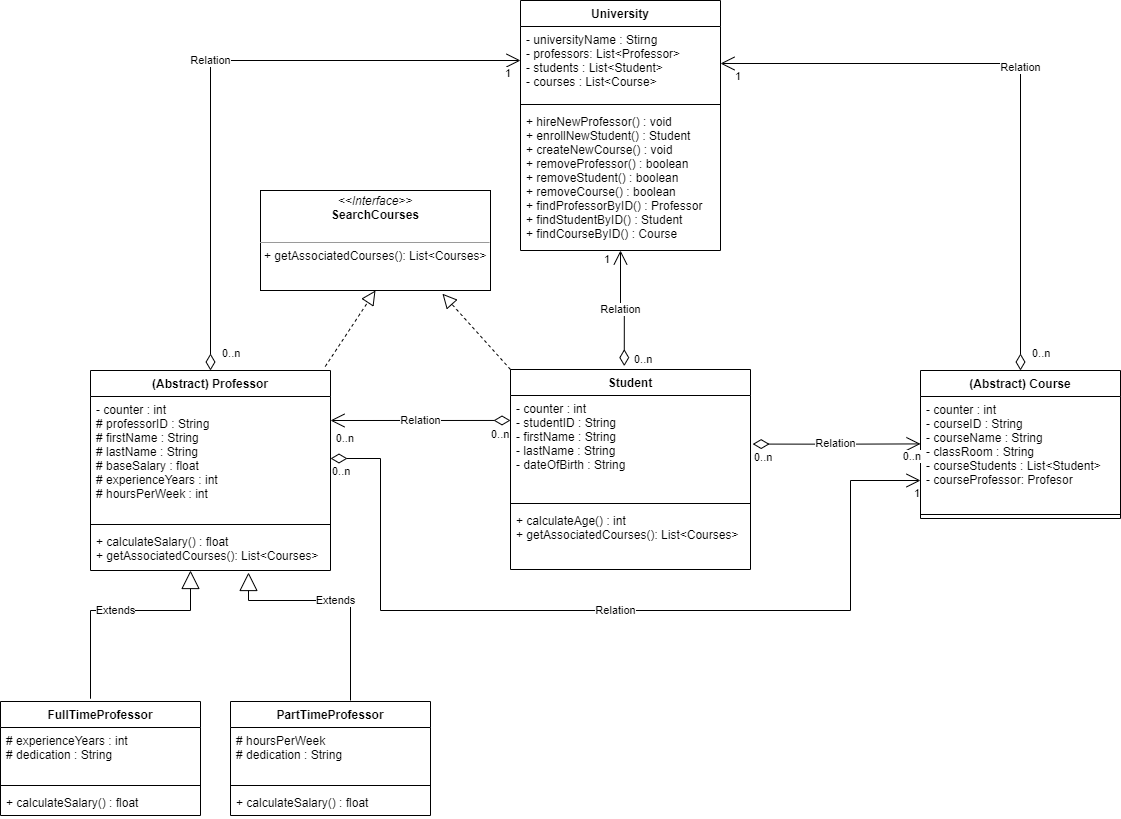

The diagram above was exported from draw.io. Its source (the exported page's mxGraphModel, read from the mxfile embedded in the PNG):
<mxGraphModel dx="1303" dy="743" grid="1" gridSize="10" guides="1" tooltips="1" connect="1" arrows="1" fold="1" page="1" pageScale="1" pageWidth="1169" pageHeight="827" background="#ffffff" math="0" shadow="0">
  <root>
    <mxCell id="a00BctR0-D4bSYh5EbP1-0" />
    <mxCell id="a00BctR0-D4bSYh5EbP1-1" parent="a00BctR0-D4bSYh5EbP1-0" />
    <mxCell id="a00BctR0-D4bSYh5EbP1-2" value="(Abstract) Professor" style="swimlane;fontStyle=1;align=center;verticalAlign=top;childLayout=stackLayout;horizontal=1;startSize=26;horizontalStack=0;resizeParent=1;resizeParentMax=0;resizeLast=0;collapsible=1;marginBottom=0;" parent="a00BctR0-D4bSYh5EbP1-1" vertex="1">
      <mxGeometry x="90" y="370" width="240" height="200" as="geometry">
        <mxRectangle x="500" y="260" width="100" height="26" as="alternateBounds" />
      </mxGeometry>
    </mxCell>
    <mxCell id="a00BctR0-D4bSYh5EbP1-3" value="- counter : int&#10;# professorID : String&#10;# firstName : String&#10;# lastName : String&#10;# baseSalary : float&#10;# experienceYears : int&#10;# hoursPerWeek : int&#10;" style="text;strokeColor=none;fillColor=none;align=left;verticalAlign=top;spacingLeft=4;spacingRight=4;overflow=hidden;rotatable=0;points=[[0,0.5],[1,0.5]];portConstraint=eastwest;" parent="a00BctR0-D4bSYh5EbP1-2" vertex="1">
      <mxGeometry y="26" width="240" height="124" as="geometry" />
    </mxCell>
    <mxCell id="a00BctR0-D4bSYh5EbP1-4" value="" style="line;strokeWidth=1;fillColor=none;align=left;verticalAlign=middle;spacingTop=-1;spacingLeft=3;spacingRight=3;rotatable=0;labelPosition=right;points=[];portConstraint=eastwest;" parent="a00BctR0-D4bSYh5EbP1-2" vertex="1">
      <mxGeometry y="150" width="240" height="8" as="geometry" />
    </mxCell>
    <mxCell id="a00BctR0-D4bSYh5EbP1-5" value="+ calculateSalary() : float&#10;+ getAssociatedCourses(): List&lt;Courses&gt;" style="text;strokeColor=none;fillColor=none;align=left;verticalAlign=top;spacingLeft=4;spacingRight=4;overflow=hidden;rotatable=0;points=[[0,0.5],[1,0.5]];portConstraint=eastwest;" parent="a00BctR0-D4bSYh5EbP1-2" vertex="1">
      <mxGeometry y="158" width="240" height="42" as="geometry" />
    </mxCell>
    <mxCell id="a00BctR0-D4bSYh5EbP1-12" value="Extends" style="endArrow=block;endSize=16;endFill=0;html=1;rounded=0;edgeStyle=orthogonalEdgeStyle;exitX=0.45;exitY=-0.014;exitDx=0;exitDy=0;exitPerimeter=0;" parent="a00BctR0-D4bSYh5EbP1-1" edge="1">
      <mxGeometry width="160" relative="1" as="geometry">
        <mxPoint x="90" y="698.2360000000001" as="sourcePoint" />
        <mxPoint x="190" y="570" as="targetPoint" />
        <Array as="points">
          <mxPoint x="90" y="610" />
          <mxPoint x="190" y="610" />
        </Array>
      </mxGeometry>
    </mxCell>
    <mxCell id="a00BctR0-D4bSYh5EbP1-13" value="Extends" style="endArrow=block;endSize=16;endFill=0;html=1;rounded=0;edgeStyle=orthogonalEdgeStyle;" parent="a00BctR0-D4bSYh5EbP1-1" edge="1">
      <mxGeometry width="160" relative="1" as="geometry">
        <mxPoint x="350" y="700" as="sourcePoint" />
        <mxPoint x="248" y="572" as="targetPoint" />
        <Array as="points">
          <mxPoint x="350" y="700" />
          <mxPoint x="350" y="600" />
          <mxPoint x="248" y="600" />
        </Array>
      </mxGeometry>
    </mxCell>
    <mxCell id="a00BctR0-D4bSYh5EbP1-17" value="(Abstract) Course" style="swimlane;fontStyle=1;align=center;verticalAlign=top;childLayout=stackLayout;horizontal=1;startSize=26;horizontalStack=0;resizeParent=1;resizeParentMax=0;resizeLast=0;collapsible=1;marginBottom=0;" parent="a00BctR0-D4bSYh5EbP1-1" vertex="1">
      <mxGeometry x="920" y="370" width="200" height="148" as="geometry" />
    </mxCell>
    <mxCell id="a00BctR0-D4bSYh5EbP1-18" value="- counter : int&#10;- courseID : String&#10;- courseName : String&#10;- classRoom : String&#10;- courseStudents : List&lt;Student&gt;&#10;- courseProfessor: Profesor" style="text;strokeColor=none;fillColor=none;align=left;verticalAlign=top;spacingLeft=4;spacingRight=4;overflow=hidden;rotatable=0;points=[[0,0.5],[1,0.5]];portConstraint=eastwest;" parent="a00BctR0-D4bSYh5EbP1-17" vertex="1">
      <mxGeometry y="26" width="200" height="114" as="geometry" />
    </mxCell>
    <mxCell id="a00BctR0-D4bSYh5EbP1-19" value="" style="line;strokeWidth=1;fillColor=none;align=left;verticalAlign=middle;spacingTop=-1;spacingLeft=3;spacingRight=3;rotatable=0;labelPosition=right;points=[];portConstraint=eastwest;" parent="a00BctR0-D4bSYh5EbP1-17" vertex="1">
      <mxGeometry y="140" width="200" height="8" as="geometry" />
    </mxCell>
    <mxCell id="a00BctR0-D4bSYh5EbP1-21" value="Student" style="swimlane;fontStyle=1;align=center;verticalAlign=top;childLayout=stackLayout;horizontal=1;startSize=26;horizontalStack=0;resizeParent=1;resizeParentMax=0;resizeLast=0;collapsible=1;marginBottom=0;" parent="a00BctR0-D4bSYh5EbP1-1" vertex="1">
      <mxGeometry x="510" y="369" width="240" height="200" as="geometry" />
    </mxCell>
    <mxCell id="a00BctR0-D4bSYh5EbP1-22" value="- counter : int&#10;- studentID : String&#10;- firstName : String&#10;- lastName : String&#10;- dateOfBirth : String" style="text;strokeColor=none;fillColor=none;align=left;verticalAlign=top;spacingLeft=4;spacingRight=4;overflow=hidden;rotatable=0;points=[[0,0.5],[1,0.5]];portConstraint=eastwest;" parent="a00BctR0-D4bSYh5EbP1-21" vertex="1">
      <mxGeometry y="26" width="240" height="104" as="geometry" />
    </mxCell>
    <mxCell id="a00BctR0-D4bSYh5EbP1-23" value="" style="line;strokeWidth=1;fillColor=none;align=left;verticalAlign=middle;spacingTop=-1;spacingLeft=3;spacingRight=3;rotatable=0;labelPosition=right;points=[];portConstraint=eastwest;" parent="a00BctR0-D4bSYh5EbP1-21" vertex="1">
      <mxGeometry y="130" width="240" height="8" as="geometry" />
    </mxCell>
    <mxCell id="a00BctR0-D4bSYh5EbP1-24" value="+ calculateAge() : int&#10;+ getAssociatedCourses(): List&lt;Courses&gt;" style="text;strokeColor=none;fillColor=none;align=left;verticalAlign=top;spacingLeft=4;spacingRight=4;overflow=hidden;rotatable=0;points=[[0,0.5],[1,0.5]];portConstraint=eastwest;" parent="a00BctR0-D4bSYh5EbP1-21" vertex="1">
      <mxGeometry y="138" width="240" height="62" as="geometry" />
    </mxCell>
    <mxCell id="a00BctR0-D4bSYh5EbP1-25" value="University" style="swimlane;fontStyle=1;align=center;verticalAlign=top;childLayout=stackLayout;horizontal=1;startSize=26;horizontalStack=0;resizeParent=1;resizeParentMax=0;resizeLast=0;collapsible=1;marginBottom=0;" parent="a00BctR0-D4bSYh5EbP1-1" vertex="1">
      <mxGeometry x="520" width="200" height="250" as="geometry" />
    </mxCell>
    <mxCell id="a00BctR0-D4bSYh5EbP1-26" value="- universityName : Stirng&#10;- professors: List&lt;Professor&gt;&#10;- students : List&lt;Student&gt;&#10;- courses : List&lt;Course&gt;" style="text;strokeColor=none;fillColor=none;align=left;verticalAlign=top;spacingLeft=4;spacingRight=4;overflow=hidden;rotatable=0;points=[[0,0.5],[1,0.5]];portConstraint=eastwest;" parent="a00BctR0-D4bSYh5EbP1-25" vertex="1">
      <mxGeometry y="26" width="200" height="74" as="geometry" />
    </mxCell>
    <mxCell id="a00BctR0-D4bSYh5EbP1-27" value="" style="line;strokeWidth=1;fillColor=none;align=left;verticalAlign=middle;spacingTop=-1;spacingLeft=3;spacingRight=3;rotatable=0;labelPosition=right;points=[];portConstraint=eastwest;" parent="a00BctR0-D4bSYh5EbP1-25" vertex="1">
      <mxGeometry y="100" width="200" height="8" as="geometry" />
    </mxCell>
    <mxCell id="a00BctR0-D4bSYh5EbP1-28" value="+ hireNewProfessor() : void&#10;+ enrollNewStudent() : Student&#10;+ createNewCourse() : void&#10;+ removeProfessor() : boolean&#10;+ removeStudent() : boolean&#10;+ removeCourse() : boolean&#10;+ findProfessorByID() : Professor&#10;+ findStudentByID() : Student&#10;+ findCourseByID() : Course" style="text;strokeColor=none;fillColor=none;align=left;verticalAlign=top;spacingLeft=4;spacingRight=4;overflow=hidden;rotatable=0;points=[[0,0.5],[1,0.5]];portConstraint=eastwest;" parent="a00BctR0-D4bSYh5EbP1-25" vertex="1">
      <mxGeometry y="108" width="200" height="142" as="geometry" />
    </mxCell>
    <mxCell id="mvMzKEL1ZsxgErGw1Ly9-0" value="&lt;p style=&quot;margin: 0px ; margin-top: 4px ; text-align: center&quot;&gt;&lt;i&gt;&amp;lt;&amp;lt;Interface&amp;gt;&amp;gt;&lt;/i&gt;&lt;br&gt;&lt;b&gt;SearchCourses&lt;/b&gt;&lt;/p&gt;&lt;br&gt;&lt;hr size=&quot;1&quot;&gt;&lt;p style=&quot;margin: 0px ; margin-left: 4px&quot;&gt;+ getAssociatedCourses(): List&amp;lt;Courses&amp;gt;&lt;br&gt;&lt;/p&gt;" style="verticalAlign=top;align=left;overflow=fill;fontSize=12;fontFamily=Helvetica;html=1;" parent="a00BctR0-D4bSYh5EbP1-1" vertex="1">
      <mxGeometry x="260" y="190" width="230" height="100" as="geometry" />
    </mxCell>
    <mxCell id="mvMzKEL1ZsxgErGw1Ly9-1" value="" style="endArrow=block;dashed=1;endFill=0;endSize=12;html=1;rounded=0;entryX=0.791;entryY=1.032;entryDx=0;entryDy=0;exitX=0;exitY=0;exitDx=0;exitDy=0;entryPerimeter=0;" parent="a00BctR0-D4bSYh5EbP1-1" source="a00BctR0-D4bSYh5EbP1-21" target="mvMzKEL1ZsxgErGw1Ly9-0" edge="1">
      <mxGeometry width="160" relative="1" as="geometry">
        <mxPoint x="450" y="320" as="sourcePoint" />
        <mxPoint x="610" y="320" as="targetPoint" />
      </mxGeometry>
    </mxCell>
    <mxCell id="mvMzKEL1ZsxgErGw1Ly9-2" value="" style="endArrow=block;dashed=1;endFill=0;endSize=12;html=1;rounded=0;entryX=0.5;entryY=1;entryDx=0;entryDy=0;exitX=0.978;exitY=-0.02;exitDx=0;exitDy=0;exitPerimeter=0;" parent="a00BctR0-D4bSYh5EbP1-1" source="a00BctR0-D4bSYh5EbP1-2" target="mvMzKEL1ZsxgErGw1Ly9-0" edge="1">
      <mxGeometry width="160" relative="1" as="geometry">
        <mxPoint x="-180" y="240" as="sourcePoint" />
        <mxPoint x="-20" y="240" as="targetPoint" />
      </mxGeometry>
    </mxCell>
    <mxCell id="RcsYxC2udOYqQqX9_AZh-0" value="FullTimeProfessor" style="swimlane;fontStyle=1;align=center;verticalAlign=top;childLayout=stackLayout;horizontal=1;startSize=26;horizontalStack=0;resizeParent=1;resizeParentMax=0;resizeLast=0;collapsible=1;marginBottom=0;" vertex="1" parent="a00BctR0-D4bSYh5EbP1-1">
      <mxGeometry y="701" width="200" height="114" as="geometry" />
    </mxCell>
    <mxCell id="RcsYxC2udOYqQqX9_AZh-1" value="# experienceYears : int&#10;# dedication : String" style="text;strokeColor=none;fillColor=none;align=left;verticalAlign=top;spacingLeft=4;spacingRight=4;overflow=hidden;rotatable=0;points=[[0,0.5],[1,0.5]];portConstraint=eastwest;" vertex="1" parent="RcsYxC2udOYqQqX9_AZh-0">
      <mxGeometry y="26" width="200" height="54" as="geometry" />
    </mxCell>
    <mxCell id="RcsYxC2udOYqQqX9_AZh-2" value="" style="line;strokeWidth=1;fillColor=none;align=left;verticalAlign=middle;spacingTop=-1;spacingLeft=3;spacingRight=3;rotatable=0;labelPosition=right;points=[];portConstraint=eastwest;" vertex="1" parent="RcsYxC2udOYqQqX9_AZh-0">
      <mxGeometry y="80" width="200" height="8" as="geometry" />
    </mxCell>
    <mxCell id="RcsYxC2udOYqQqX9_AZh-3" value="+ calculateSalary() : float" style="text;strokeColor=none;fillColor=none;align=left;verticalAlign=top;spacingLeft=4;spacingRight=4;overflow=hidden;rotatable=0;points=[[0,0.5],[1,0.5]];portConstraint=eastwest;" vertex="1" parent="RcsYxC2udOYqQqX9_AZh-0">
      <mxGeometry y="88" width="200" height="26" as="geometry" />
    </mxCell>
    <mxCell id="RcsYxC2udOYqQqX9_AZh-4" value="PartTimeProfessor" style="swimlane;fontStyle=1;align=center;verticalAlign=top;childLayout=stackLayout;horizontal=1;startSize=26;horizontalStack=0;resizeParent=1;resizeParentMax=0;resizeLast=0;collapsible=1;marginBottom=0;" vertex="1" parent="a00BctR0-D4bSYh5EbP1-1">
      <mxGeometry x="230" y="701" width="200" height="114" as="geometry" />
    </mxCell>
    <mxCell id="RcsYxC2udOYqQqX9_AZh-5" value="# hoursPerWeek&#10;# dedication : String" style="text;strokeColor=none;fillColor=none;align=left;verticalAlign=top;spacingLeft=4;spacingRight=4;overflow=hidden;rotatable=0;points=[[0,0.5],[1,0.5]];portConstraint=eastwest;" vertex="1" parent="RcsYxC2udOYqQqX9_AZh-4">
      <mxGeometry y="26" width="200" height="54" as="geometry" />
    </mxCell>
    <mxCell id="RcsYxC2udOYqQqX9_AZh-6" value="" style="line;strokeWidth=1;fillColor=none;align=left;verticalAlign=middle;spacingTop=-1;spacingLeft=3;spacingRight=3;rotatable=0;labelPosition=right;points=[];portConstraint=eastwest;" vertex="1" parent="RcsYxC2udOYqQqX9_AZh-4">
      <mxGeometry y="80" width="200" height="8" as="geometry" />
    </mxCell>
    <mxCell id="RcsYxC2udOYqQqX9_AZh-7" value="+ calculateSalary() : float" style="text;strokeColor=none;fillColor=none;align=left;verticalAlign=top;spacingLeft=4;spacingRight=4;overflow=hidden;rotatable=0;points=[[0,0.5],[1,0.5]];portConstraint=eastwest;" vertex="1" parent="RcsYxC2udOYqQqX9_AZh-4">
      <mxGeometry y="88" width="200" height="26" as="geometry" />
    </mxCell>
    <mxCell id="RcsYxC2udOYqQqX9_AZh-8" value="Relation" style="endArrow=open;html=1;endSize=12;startArrow=diamondThin;startSize=14;startFill=0;edgeStyle=orthogonalEdgeStyle;rounded=0;exitX=1.009;exitY=0.467;exitDx=0;exitDy=0;exitPerimeter=0;" edge="1" parent="a00BctR0-D4bSYh5EbP1-1" source="a00BctR0-D4bSYh5EbP1-22">
      <mxGeometry relative="1" as="geometry">
        <mxPoint x="760" y="443.41" as="sourcePoint" />
        <mxPoint x="920" y="443.41" as="targetPoint" />
      </mxGeometry>
    </mxCell>
    <mxCell id="RcsYxC2udOYqQqX9_AZh-9" value="0..n" style="edgeLabel;resizable=0;html=1;align=left;verticalAlign=top;" connectable="0" vertex="1" parent="RcsYxC2udOYqQqX9_AZh-8">
      <mxGeometry x="-1" relative="1" as="geometry" />
    </mxCell>
    <mxCell id="RcsYxC2udOYqQqX9_AZh-10" value="0..n" style="edgeLabel;resizable=0;html=1;align=right;verticalAlign=top;" connectable="0" vertex="1" parent="RcsYxC2udOYqQqX9_AZh-8">
      <mxGeometry x="1" relative="1" as="geometry" />
    </mxCell>
    <mxCell id="RcsYxC2udOYqQqX9_AZh-15" value="Relation" style="endArrow=open;html=1;endSize=12;startArrow=diamondThin;startSize=14;startFill=0;edgeStyle=orthogonalEdgeStyle;rounded=0;exitX=0.5;exitY=0;exitDx=0;exitDy=0;" edge="1" parent="a00BctR0-D4bSYh5EbP1-1" source="a00BctR0-D4bSYh5EbP1-2">
      <mxGeometry relative="1" as="geometry">
        <mxPoint x="210" y="280" as="sourcePoint" />
        <mxPoint x="520" y="60" as="targetPoint" />
        <Array as="points">
          <mxPoint x="210" y="60" />
          <mxPoint x="520" y="60" />
        </Array>
      </mxGeometry>
    </mxCell>
    <mxCell id="RcsYxC2udOYqQqX9_AZh-16" value="0..n" style="edgeLabel;resizable=0;html=1;align=left;verticalAlign=top;" connectable="0" vertex="1" parent="RcsYxC2udOYqQqX9_AZh-15">
      <mxGeometry x="-1" relative="1" as="geometry">
        <mxPoint x="10" y="-30" as="offset" />
      </mxGeometry>
    </mxCell>
    <mxCell id="RcsYxC2udOYqQqX9_AZh-17" value="1" style="edgeLabel;resizable=0;html=1;align=right;verticalAlign=top;" connectable="0" vertex="1" parent="RcsYxC2udOYqQqX9_AZh-15">
      <mxGeometry x="1" relative="1" as="geometry">
        <mxPoint x="-10" as="offset" />
      </mxGeometry>
    </mxCell>
    <mxCell id="RcsYxC2udOYqQqX9_AZh-18" value="Relation" style="endArrow=open;html=1;endSize=12;startArrow=diamondThin;startSize=14;startFill=0;edgeStyle=orthogonalEdgeStyle;rounded=0;exitX=0.474;exitY=-0.017;exitDx=0;exitDy=0;exitPerimeter=0;entryX=0.5;entryY=1;entryDx=0;entryDy=0;entryPerimeter=0;" edge="1" parent="a00BctR0-D4bSYh5EbP1-1" source="a00BctR0-D4bSYh5EbP1-21" target="a00BctR0-D4bSYh5EbP1-28">
      <mxGeometry relative="1" as="geometry">
        <mxPoint x="550" y="260" as="sourcePoint" />
        <mxPoint x="620" y="260" as="targetPoint" />
      </mxGeometry>
    </mxCell>
    <mxCell id="RcsYxC2udOYqQqX9_AZh-19" value="0..n" style="edgeLabel;resizable=0;html=1;align=left;verticalAlign=top;" connectable="0" vertex="1" parent="RcsYxC2udOYqQqX9_AZh-18">
      <mxGeometry x="-1" relative="1" as="geometry">
        <mxPoint x="8" y="-20" as="offset" />
      </mxGeometry>
    </mxCell>
    <mxCell id="RcsYxC2udOYqQqX9_AZh-20" value="1" style="edgeLabel;resizable=0;html=1;align=right;verticalAlign=top;" connectable="0" vertex="1" parent="RcsYxC2udOYqQqX9_AZh-18">
      <mxGeometry x="1" relative="1" as="geometry">
        <mxPoint x="-11" y="-3" as="offset" />
      </mxGeometry>
    </mxCell>
    <mxCell id="RcsYxC2udOYqQqX9_AZh-21" value="Relation" style="endArrow=open;html=1;endSize=12;startArrow=diamondThin;startSize=14;startFill=0;edgeStyle=orthogonalEdgeStyle;rounded=0;exitX=0.5;exitY=0;exitDx=0;exitDy=0;entryX=1;entryY=0.5;entryDx=0;entryDy=0;" edge="1" parent="a00BctR0-D4bSYh5EbP1-1" source="a00BctR0-D4bSYh5EbP1-17" target="a00BctR0-D4bSYh5EbP1-26">
      <mxGeometry relative="1" as="geometry">
        <mxPoint x="850" y="180" as="sourcePoint" />
        <mxPoint x="1010" y="180" as="targetPoint" />
      </mxGeometry>
    </mxCell>
    <mxCell id="RcsYxC2udOYqQqX9_AZh-22" value="0..n" style="edgeLabel;resizable=0;html=1;align=left;verticalAlign=top;" connectable="0" vertex="1" parent="RcsYxC2udOYqQqX9_AZh-21">
      <mxGeometry x="-1" relative="1" as="geometry">
        <mxPoint x="10" y="-30" as="offset" />
      </mxGeometry>
    </mxCell>
    <mxCell id="RcsYxC2udOYqQqX9_AZh-23" value="1" style="edgeLabel;resizable=0;html=1;align=right;verticalAlign=top;" connectable="0" vertex="1" parent="RcsYxC2udOYqQqX9_AZh-21">
      <mxGeometry x="1" relative="1" as="geometry">
        <mxPoint x="20" as="offset" />
      </mxGeometry>
    </mxCell>
    <mxCell id="RcsYxC2udOYqQqX9_AZh-24" value="Relation" style="endArrow=open;html=1;endSize=12;startArrow=diamondThin;startSize=14;startFill=0;edgeStyle=orthogonalEdgeStyle;rounded=0;exitX=1;exitY=0.5;exitDx=0;exitDy=0;" edge="1" parent="a00BctR0-D4bSYh5EbP1-1" source="a00BctR0-D4bSYh5EbP1-3">
      <mxGeometry relative="1" as="geometry">
        <mxPoint x="760" y="480" as="sourcePoint" />
        <mxPoint x="920" y="480" as="targetPoint" />
        <Array as="points">
          <mxPoint x="380" y="458" />
          <mxPoint x="380" y="610" />
          <mxPoint x="850" y="610" />
          <mxPoint x="850" y="480" />
        </Array>
      </mxGeometry>
    </mxCell>
    <mxCell id="RcsYxC2udOYqQqX9_AZh-25" value="0..n" style="edgeLabel;resizable=0;html=1;align=left;verticalAlign=top;" connectable="0" vertex="1" parent="RcsYxC2udOYqQqX9_AZh-24">
      <mxGeometry x="-1" relative="1" as="geometry" />
    </mxCell>
    <mxCell id="RcsYxC2udOYqQqX9_AZh-26" value="1" style="edgeLabel;resizable=0;html=1;align=right;verticalAlign=top;" connectable="0" vertex="1" parent="RcsYxC2udOYqQqX9_AZh-24">
      <mxGeometry x="1" relative="1" as="geometry" />
    </mxCell>
    <mxCell id="RcsYxC2udOYqQqX9_AZh-27" value="Relation" style="endArrow=open;html=1;endSize=12;startArrow=diamondThin;startSize=14;startFill=0;edgeStyle=orthogonalEdgeStyle;rounded=0;exitX=0;exitY=0.24;exitDx=0;exitDy=0;exitPerimeter=0;" edge="1" parent="a00BctR0-D4bSYh5EbP1-1" source="a00BctR0-D4bSYh5EbP1-22">
      <mxGeometry relative="1" as="geometry">
        <mxPoint x="490" y="420" as="sourcePoint" />
        <mxPoint x="330" y="420" as="targetPoint" />
      </mxGeometry>
    </mxCell>
    <mxCell id="RcsYxC2udOYqQqX9_AZh-28" value="0..n" style="edgeLabel;resizable=0;html=1;align=left;verticalAlign=top;" connectable="0" vertex="1" parent="RcsYxC2udOYqQqX9_AZh-27">
      <mxGeometry x="-1" relative="1" as="geometry">
        <mxPoint x="-21" y="1" as="offset" />
      </mxGeometry>
    </mxCell>
    <mxCell id="RcsYxC2udOYqQqX9_AZh-29" value="0..n" style="edgeLabel;resizable=0;html=1;align=right;verticalAlign=top;" connectable="0" vertex="1" parent="RcsYxC2udOYqQqX9_AZh-27">
      <mxGeometry x="1" relative="1" as="geometry">
        <mxPoint x="23" y="5" as="offset" />
      </mxGeometry>
    </mxCell>
  </root>
</mxGraphModel>